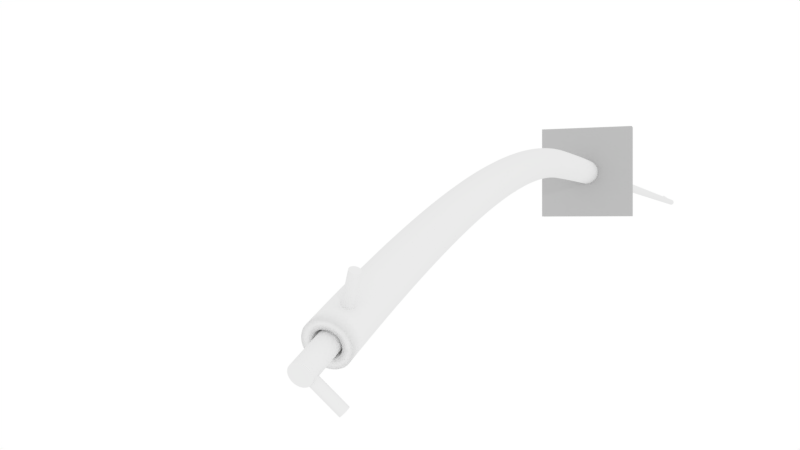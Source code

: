 # Source: createAnimation.blend  (saved by Blender 2.78.0; exported with 4.5.12 LTS)
import bpy
from mathutils import Matrix  # noqa: F401  (used for matrix-valued properties, if any)

bpy.ops.wm.read_factory_settings(use_empty=True)
scene = bpy.context.scene
scene.name = 'Scene'

# ---- collections
col_collection_1 = bpy.data.collections.new('Collection 1'); scene.collection.children.link(col_collection_1)

# ---- materials (node trees are filled in below, after node groups)
mat_rgba_7925 = bpy.data.materials.new('RGBA.7925')
mat_rgba_7925.alpha_threshold = 0.0
mat_rgba_7925.use_transparent_shadow = False
mat_rgba_7925.diffuse_color = (0.5, 0.5, 0.5, 1.0)
mat_rgba_7925.roughness = 0.5

# ---- material node trees

# ---- world
world_world = bpy.data.worlds.new('World'); scene.world = world_world
world_world.color = (1.0, 1.0, 1.0)
world_world.use_sun_shadow = False
world_world.sun_shadow_jitter_overblur = 0.0
world_world.cycles.sampling_method = 'MANUAL'

# ---- cameras
cam_camera = bpy.data.cameras.new('Camera')
cam_camera.clip_end = 100.0
cam_camera.lens = 35.0
cam_camera.sensor_width = 32.0
cam_camera.sensor_height = 18.0
cam_camera.ortho_scale = 0.3
cam_camera.dof.focus_distance = 0.0
cam_camera.dof.aperture_fstop = 128.0

# ---- lights
light_lamp = bpy.data.lights.new('Lamp', 'POINT')
light_lamp.transmission_factor = 0.0
light_lamp.cutoff_distance = 30.0
light_lamp.energy = 100.0
light_lamp.shadow_buffer_clip_start = 1.001
light_lamp.shadow_soft_size = 0.1
light_lamp.shadow_maximum_resolution = 0.006
light_lamp.use_absolute_resolution = True

# ---- meshes
me_cube_6269 = bpy.data.meshes.new('Cube.6269')
me_cube_6269.from_pydata([(-1.0, -1.0, -1.0), (-1.0, -1.0, 1.0), (-1.0, 1.0, -1.0), (-1.0, 1.0, 1.0), (1.0, -1.0, -1.0), (1.0, -1.0, 1.0), (1.0, 1.0, -1.0), (1.0, 1.0, 1.0)], [], [(0, 1, 3, 2), (2, 3, 7, 6), (6, 7, 5, 4), (4, 5, 1, 0), (2, 6, 4, 0), (7, 3, 1, 5)])
me_cube_6269.materials.append(mat_rgba_7925)
me_cube_6269.use_remesh_preserve_volume = False
me_cube_6269.use_remesh_preserve_attributes = False
me_cube_6269.use_mirror_vertex_groups = False
me_cube_6269.update()

# ---- curves / text
cu_beziercircle_40481 = bpy.data.curves.new('BezierCircle.40481', 'CURVE')
cu_beziercircle_40481.dimensions = '3D'
_sp = cu_beziercircle_40481.splines.new('BEZIER'); _sp.bezier_points.add(3)
_sp.bezier_points.foreach_set('co', [-0.0025, 0.0, 0.0, 0.0, 0.0025, 0.0, 0.0025, 0.0, 0.0, 0.0, -0.0025, 0.0])
_sp.bezier_points.foreach_set('handle_left', [-0.0025, -0.00138, 0.0, -0.00138, 0.0025, 0.0, 0.0025, 0.00138, 0.0, 0.00138, -0.0025, 0.0])
_sp.bezier_points.foreach_set('handle_right', [-0.0025, 0.00138, 0.0, 0.00138, 0.0025, 0.0, 0.0025, -0.00138, 0.0, -0.00138, -0.0025, 0.0])
for _p, _l, _r in zip(_sp.bezier_points, ['AUTO', 'AUTO', 'AUTO', 'AUTO'], ['AUTO', 'AUTO', 'AUTO', 'AUTO']): _p.handle_left_type = _l; _p.handle_right_type = _r
_sp.order_u = 0
_sp.order_v = 0
_sp.use_cyclic_u = True
cu_beziercircle_40481.use_path = True
cu_beziercircle_40481.use_path_clamp = True
cu_beziercircle_40481.bevel_resolution = 0
cu_beziercircle_40481.fill_mode = 'HALF'
cu_beziercircle_40480 = bpy.data.curves.new('BezierCircle.40480', 'CURVE')
cu_beziercircle_40480.dimensions = '3D'
_sp = cu_beziercircle_40480.splines.new('BEZIER'); _sp.bezier_points.add(3)
_sp.bezier_points.foreach_set('co', [-0.0025, 0.0, 0.0, 0.0, 0.0025, 0.0, 0.0025, 0.0, 0.0, 0.0, -0.0025, 0.0])
_sp.bezier_points.foreach_set('handle_left', [-0.0025, -0.00138, 0.0, -0.00138, 0.0025, 0.0, 0.0025, 0.00138, 0.0, 0.00138, -0.0025, 0.0])
_sp.bezier_points.foreach_set('handle_right', [-0.0025, 0.00138, 0.0, 0.00138, 0.0025, 0.0, 0.0025, -0.00138, 0.0, -0.00138, -0.0025, 0.0])
for _p, _l, _r in zip(_sp.bezier_points, ['AUTO', 'AUTO', 'AUTO', 'AUTO'], ['AUTO', 'AUTO', 'AUTO', 'AUTO']): _p.handle_left_type = _l; _p.handle_right_type = _r
_sp.order_u = 0
_sp.order_v = 0
_sp.use_cyclic_u = True
cu_beziercircle_40480.use_path = True
cu_beziercircle_40480.use_path_clamp = True
cu_beziercircle_40480.bevel_resolution = 0
cu_beziercircle_40480.fill_mode = 'HALF'
cu_beziercircle_40479 = bpy.data.curves.new('BezierCircle.40479', 'CURVE')
cu_beziercircle_40479.dimensions = '3D'
_sp = cu_beziercircle_40479.splines.new('BEZIER'); _sp.bezier_points.add(3)
_sp.bezier_points.foreach_set('co', [-0.0025, 0.0, 0.0, 0.0, 0.0025, 0.0, 0.0025, 0.0, 0.0, 0.0, -0.0025, 0.0])
_sp.bezier_points.foreach_set('handle_left', [-0.0025, -0.00138, 0.0, -0.00138, 0.0025, 0.0, 0.0025, 0.00138, 0.0, 0.00138, -0.0025, 0.0])
_sp.bezier_points.foreach_set('handle_right', [-0.0025, 0.00138, 0.0, 0.00138, 0.0025, 0.0, 0.0025, -0.00138, 0.0, -0.00138, -0.0025, 0.0])
for _p, _l, _r in zip(_sp.bezier_points, ['AUTO', 'AUTO', 'AUTO', 'AUTO'], ['AUTO', 'AUTO', 'AUTO', 'AUTO']): _p.handle_left_type = _l; _p.handle_right_type = _r
_sp.order_u = 0
_sp.order_v = 0
_sp.use_cyclic_u = True
cu_beziercircle_40479.use_path = True
cu_beziercircle_40479.use_path_clamp = True
cu_beziercircle_40479.bevel_resolution = 0
cu_beziercircle_40479.fill_mode = 'HALF'
cu_mycurve_19449 = bpy.data.curves.new('myCurve.19449', 'CURVE')
cu_mycurve_19449.dimensions = '3D'
_sp = cu_mycurve_19449.splines.new('POLY'); _sp.points.add(1)
_sp.points.foreach_set('co', [0.0, 0.0, -1.116, 1.0, -0.01594, 0.01208, -1.116, 1.0])
cu_mycurve_19449.use_path_clamp = True
cu_mycurve_19449.bevel_mode = 'OBJECT'
cu_mycurve_19449.bevel_resolution = 0
cu_mycurve_19449.resolution_u = 2
cu_mycurve_19449.fill_mode = 'HALF'
cu_mycurve_19449.use_fill_caps = True
cu_mycurve_19448 = bpy.data.curves.new('myCurve.19448', 'CURVE')
cu_mycurve_19448.dimensions = '3D'
_sp = cu_mycurve_19448.splines.new('POLY'); _sp.points.add(1)
_sp.points.foreach_set('co', [-0.008715, -0.0807, 0.5085, 1.0, -0.00119, -0.06409, 0.5168, 1.0])
cu_mycurve_19448.use_path_clamp = True
cu_mycurve_19448.bevel_mode = 'OBJECT'
cu_mycurve_19448.bevel_resolution = 0
cu_mycurve_19448.resolution_u = 2
cu_mycurve_19448.fill_mode = 'HALF'
cu_mycurve_19448.use_fill_caps = True
cu_mycurve_19447 = bpy.data.curves.new('myCurve.19447', 'CURVE')
cu_mycurve_19447.dimensions = '3D'
_sp = cu_mycurve_19447.splines.new('POLY'); _sp.points.add(1)
_sp.points.foreach_set('co', [-0.0132, -0.09828, 0.5332, 1.0, -0.0003556, -0.1126, 0.5277, 1.0])
cu_mycurve_19447.use_path_clamp = True
cu_mycurve_19447.bevel_mode = 'OBJECT'
cu_mycurve_19447.bevel_resolution = 0
cu_mycurve_19447.resolution_u = 2
cu_mycurve_19447.fill_mode = 'HALF'
cu_mycurve_19447.use_fill_caps = True
cu_beziercircle_40478 = bpy.data.curves.new('BezierCircle.40478', 'CURVE')
cu_beziercircle_40478.dimensions = '3D'
_sp = cu_beziercircle_40478.splines.new('BEZIER'); _sp.bezier_points.add(3)
_sp.bezier_points.foreach_set('co', [-0.01056, 0.0, 0.0, 0.0, 0.01056, 0.0, 0.01056, 0.0, 0.0, 0.0, -0.01056, 0.0])
_sp.bezier_points.foreach_set('handle_left', [-0.01056, -0.00583, 0.0, -0.00583, 0.01056, 0.0, 0.01056, 0.00583, 0.0, 0.00583, -0.01056, 0.0])
_sp.bezier_points.foreach_set('handle_right', [-0.01056, 0.00583, 0.0, 0.00583, 0.01056, 0.0, 0.01056, -0.00583, 0.0, -0.00583, -0.01056, 0.0])
for _p, _l, _r in zip(_sp.bezier_points, ['AUTO', 'AUTO', 'AUTO', 'AUTO'], ['AUTO', 'AUTO', 'AUTO', 'AUTO']): _p.handle_left_type = _l; _p.handle_right_type = _r
_sp.order_u = 0
_sp.order_v = 0
_sp.use_cyclic_u = True
cu_beziercircle_40478.use_path = True
cu_beziercircle_40478.use_path_clamp = True
cu_beziercircle_40478.bevel_resolution = 0
cu_beziercircle_40478.fill_mode = 'HALF'
cu_tcurve_23054 = bpy.data.curves.new('tCurve.23054', 'CURVE')
cu_tcurve_23054.dimensions = '3D'
_sp = cu_tcurve_23054.splines.new('POLY'); _sp.points.add(59)
_sp.points.foreach_set('co', [0.0, 0.0, 0.0, 1.0, 7.803e-07, -7.456e-06, 0.009, 1.0, 3.055e-06, -2.952e-05, 0.018, 1.0, 6.772e-06, -6.559e-05, 0.027, 1.0, 1.189e-05, -0.000115, 0.036, 1.0, 1.835e-05, -0.0001773, 0.045, 1.0, 2.613e-05, -0.0002517, 0.054, 1.0, 3.517e-05, -0.0003377, 0.063, 1.0, 4.546e-05, -0.0004346, 0.072, 1.0, 5.694e-05, -0.000542, 0.081, 1.0, 6.961e-05, -0.0006591, 0.09, 1.0, 8.342e-05, -0.0007854, 0.099, 1.0, 9.834e-05, -0.0009203, 0.108, 1.0, 0.0001163, -0.001067, 0.117, 1.0, 0.0001391, -0.001227, 0.126, 1.0, 0.0001667, -0.001401, 0.135, 1.0, 0.0001914, -0.001627, 0.144, 1.0, 0.0002052, -0.001944, 0.153, 1.0, 0.0002078, -0.00235, 0.162, 1.0, 0.0001989, -0.002846, 0.171, 1.0, 0.0001783, -0.003431, 0.1799, 1.0, 0.0001456, -0.004104, 0.1889, 1.0, 0.0001007, -0.004865, 0.1979, 1.0, 4.326e-05, -0.005714, 0.2068, 1.0, -2.69e-05, -0.006651, 0.2158, 1.0, -0.00011, -0.007674, 0.2247, 1.0, -0.0002063, -0.008783, 0.2337, 1.0, -0.0003158, -0.009978, 0.2426, 1.0, -0.000439, -0.01126, 0.2515, 1.0, -0.0005758, -0.01263, 0.2604, 1.0, -0.0007265, -0.01408, 0.2693, 1.0, -0.0008913, -0.01561, 0.2781, 1.0, -0.00107, -0.01723, 0.287, 1.0, -0.001264, -0.01893, 0.2958, 1.0, -0.001471, -0.02072, 0.3046, 1.0, -0.001694, -0.02259, 0.3134, 1.0, -0.001931, -0.02454, 0.3222, 1.0, -0.002183, -0.02658, 0.331, 1.0, -0.00245, -0.02869, 0.3397, 1.0, -0.002732, -0.03089, 0.3485, 1.0, -0.00303, -0.03317, 0.3572, 1.0, -0.003343, -0.03554, 0.3658, 1.0, -0.003671, -0.03798, 0.3745, 1.0, -0.004015, -0.04051, 0.3831, 1.0, -0.004374, -0.04311, 0.3917, 1.0, -0.004749, -0.0458, 0.4003, 1.0, -0.005141, -0.04856, 0.4089, 1.0, -0.005552, -0.0514, 0.4174, 1.0, -0.005982, -0.05431, 0.4259, 1.0, -0.00643, -0.0573, 0.4344, 1.0, -0.006898, -0.06035, 0.4428, 1.0, -0.007384, -0.06348, 0.4513, 1.0, -0.007889, -0.06668, 0.4597, 1.0, -0.008413, -0.06996, 0.468, 1.0, -0.008956, -0.0733, 0.4764, 1.0, -0.009518, -0.07672, 0.4847, 1.0, -0.0101, -0.08021, 0.4929, 1.0, -0.0107, -0.08377, 0.5012, 1.0, -0.01132, -0.08741, 0.5094, 1.0, -0.01196, -0.09111, 0.5176, 1.0])
cu_tcurve_23054.use_path_clamp = True
cu_tcurve_23054.bevel_mode = 'OBJECT'
cu_tcurve_23054.bevel_resolution = 0
cu_tcurve_23054.resolution_u = 2
cu_tcurve_23054.fill_mode = 'FULL'
cu_beziercircle_40477 = bpy.data.curves.new('BezierCircle.40477', 'CURVE')
cu_beziercircle_40477.dimensions = '3D'
_sp = cu_beziercircle_40477.splines.new('BEZIER'); _sp.bezier_points.add(3)
_sp.bezier_points.foreach_set('co', [-0.00508, 0.0, 0.0, 0.0, 0.00508, 0.0, 0.00508, 0.0, 0.0, 0.0, -0.00508, 0.0])
_sp.bezier_points.foreach_set('handle_left', [-0.00508, -0.002805, 0.0, -0.002805, 0.00508, 0.0, 0.00508, 0.002805, 0.0, 0.002805, -0.00508, 0.0])
_sp.bezier_points.foreach_set('handle_right', [-0.00508, 0.002805, 0.0, 0.002805, 0.00508, 0.0, 0.00508, -0.002805, 0.0, -0.002805, -0.00508, 0.0])
for _p, _l, _r in zip(_sp.bezier_points, ['AUTO', 'AUTO', 'AUTO', 'AUTO'], ['AUTO', 'AUTO', 'AUTO', 'AUTO']): _p.handle_left_type = _l; _p.handle_right_type = _r
_sp.order_u = 0
_sp.order_v = 0
_sp.use_cyclic_u = True
cu_beziercircle_40477.use_path = True
cu_beziercircle_40477.use_path_clamp = True
cu_beziercircle_40477.bevel_resolution = 0
cu_beziercircle_40477.fill_mode = 'HALF'
cu_tcurve_23053 = bpy.data.curves.new('tCurve.23053', 'CURVE')
cu_tcurve_23053.dimensions = '3D'
_sp = cu_tcurve_23053.splines.new('POLY'); _sp.points.add(64)
_sp.points.foreach_set('co', [0.0, 0.0, -1.12, 1.0, 0.0, 0.0, 0.0, 1.0, 7.803e-07, -7.456e-06, 0.009, 1.0, 3.055e-06, -2.952e-05, 0.018, 1.0, 6.772e-06, -6.559e-05, 0.027, 1.0, 1.189e-05, -0.000115, 0.036, 1.0, 1.835e-05, -0.0001773, 0.045, 1.0, 2.613e-05, -0.0002517, 0.054, 1.0, 3.517e-05, -0.0003377, 0.063, 1.0, 4.546e-05, -0.0004346, 0.072, 1.0, 5.694e-05, -0.000542, 0.081, 1.0, 6.961e-05, -0.0006591, 0.09, 1.0, 8.342e-05, -0.0007854, 0.099, 1.0, 9.834e-05, -0.0009203, 0.108, 1.0, 0.0001163, -0.001067, 0.117, 1.0, 0.0001391, -0.001227, 0.126, 1.0, 0.0001667, -0.001401, 0.135, 1.0, 0.0001914, -0.001627, 0.144, 1.0, 0.0002052, -0.001944, 0.153, 1.0, 0.0002078, -0.00235, 0.162, 1.0, 0.0001989, -0.002846, 0.171, 1.0, 0.0001783, -0.003431, 0.1799, 1.0, 0.0001456, -0.004104, 0.1889, 1.0, 0.0001007, -0.004865, 0.1979, 1.0, 4.326e-05, -0.005714, 0.2068, 1.0, -2.69e-05, -0.006651, 0.2158, 1.0, -0.00011, -0.007674, 0.2247, 1.0, -0.0002063, -0.008783, 0.2337, 1.0, -0.0003158, -0.009978, 0.2426, 1.0, -0.000439, -0.01126, 0.2515, 1.0, -0.0005758, -0.01263, 0.2604, 1.0, -0.0007265, -0.01408, 0.2693, 1.0, -0.0008913, -0.01561, 0.2781, 1.0, -0.00107, -0.01723, 0.287, 1.0, -0.001264, -0.01893, 0.2958, 1.0, -0.001471, -0.02072, 0.3046, 1.0, -0.001694, -0.02259, 0.3134, 1.0, -0.001931, -0.02454, 0.3222, 1.0, -0.002183, -0.02658, 0.331, 1.0, -0.00245, -0.02869, 0.3397, 1.0, -0.002732, -0.03089, 0.3485, 1.0, -0.00303, -0.03317, 0.3572, 1.0, -0.003343, -0.03554, 0.3658, 1.0, -0.003671, -0.03798, 0.3745, 1.0, -0.004015, -0.04051, 0.3831, 1.0, -0.004374, -0.04311, 0.3917, 1.0, -0.004749, -0.0458, 0.4003, 1.0, -0.005141, -0.04856, 0.4089, 1.0, -0.005552, -0.0514, 0.4174, 1.0, -0.005982, -0.05431, 0.4259, 1.0, -0.00643, -0.0573, 0.4344, 1.0, -0.006898, -0.06035, 0.4428, 1.0, -0.007384, -0.06348, 0.4513, 1.0, -0.007889, -0.06668, 0.4597, 1.0, -0.008413, -0.06996, 0.468, 1.0, -0.008956, -0.0733, 0.4764, 1.0, -0.009518, -0.07672, 0.4847, 1.0, -0.0101, -0.08021, 0.4929, 1.0, -0.0107, -0.08377, 0.5012, 1.0, -0.01132, -0.08741, 0.5094, 1.0, -0.01196, -0.09111, 0.5176, 1.0, -0.01196, -0.09111, 0.5176, 1.0, -0.01244, -0.09388, 0.5236, 1.0, -0.01292, -0.09665, 0.5297, 1.0, -0.0134, -0.09942, 0.5357, 1.0])
cu_tcurve_23053.use_path_clamp = True
cu_tcurve_23053.bevel_mode = 'OBJECT'
cu_tcurve_23053.bevel_resolution = 0
cu_tcurve_23053.resolution_u = 2
cu_tcurve_23053.fill_mode = 'HALF'
cu_tcurve_23053.use_fill_caps = True

# ---- objects
ob_rect_solid_shape_number = bpy.data.objects.new('rect_solid_SHAPE_NUMBER', me_cube_6269)
ob_cross_section_cylinder_002 = bpy.data.objects.new('cross_section_cylinder.002', cu_beziercircle_40481)
ob_cross_section_cylinder_001 = bpy.data.objects.new('cross_section_cylinder.001', cu_beziercircle_40480)
ob_cross_section_cylinder = bpy.data.objects.new('cross_section_cylinder', cu_beziercircle_40479)
ob_mycurve_004 = bpy.data.objects.new('myCurve.004', cu_mycurve_19449)
ob_mycurve_003 = bpy.data.objects.new('myCurve.003', cu_mycurve_19448)
ob_mycurve_002 = bpy.data.objects.new('myCurve.002', cu_mycurve_19447)
ob_outer_cross_section1 = bpy.data.objects.new('outer_cross_section1', cu_beziercircle_40478)
ob_mycurve_001 = bpy.data.objects.new('myCurve.001', cu_tcurve_23054)
ob_tcross_section = bpy.data.objects.new('tcross_section', cu_beziercircle_40477)
ob_mycurve = bpy.data.objects.new('myCurve', cu_tcurve_23053)
ob_lamp = bpy.data.objects.new('Lamp', light_lamp)
ob_camera = bpy.data.objects.new('Camera', cam_camera)

# ---- transforms, parenting, visibility, modifiers, constraints
ob_rect_solid_shape_number.location = (0.0, 0.0, 0.0)
ob_rect_solid_shape_number.scale = (0.04, 0.04, 0.005)
ob_rect_solid_shape_number.lineart.crease_threshold = 0.0
ob_cross_section_cylinder_002.location = (0.09939, -0.06841, 0.4604)
ob_cross_section_cylinder_002.lineart.crease_threshold = 0.0
ob_cross_section_cylinder_001.location = (0.09939, -0.06841, 0.4604)
ob_cross_section_cylinder_001.lineart.crease_threshold = 0.0
ob_cross_section_cylinder.location = (0.09939, -0.06841, 0.4604)
ob_cross_section_cylinder.lineart.crease_threshold = 0.0
ob_mycurve_004.location = (0.0, 0.0, 0.0)
ob_mycurve_004.lineart.crease_threshold = 0.0
ob_mycurve_003.location = (0.0, 0.0, 0.0)
ob_mycurve_003.lineart.crease_threshold = 0.0
ob_mycurve_002.location = (0.0, 0.0, 0.0)
ob_mycurve_002.lineart.crease_threshold = 0.0
ob_outer_cross_section1.location = (0.09939, -0.06841, 0.4604)
ob_outer_cross_section1.lineart.crease_threshold = 0.0
ob_mycurve_001.location = (0.0, 0.0, 0.0)
ob_mycurve_001.lineart.crease_threshold = 0.0
_m = ob_mycurve_001.modifiers.new('make_solid', 'SOLIDIFY')
_m.thickness = 0.00436
_m.nonmanifold_thickness_mode = 'FIXED'
_m.nonmanifold_merge_threshold = 0.0003
ob_tcross_section.location = (0.09939, -0.06841, 0.4604)
ob_tcross_section.lineart.crease_threshold = 0.0
ob_mycurve.location = (0.0, 0.0, 0.0)
ob_mycurve.lineart.crease_threshold = 0.0
ob_lamp.location = (4.076, 1.005, 5.904)
ob_lamp.rotation_euler = (0.6503, 0.05522, 1.866)
ob_lamp.lock_rotations_4d = False
ob_lamp.empty_display_type = 'ARROWS'
ob_lamp.color = (0.0, 0.0, 0.0, 0.0)
ob_lamp.lineart.crease_threshold = 0.0
ob_camera.location = (0.1259, -0.04789, 0.8036)
ob_camera.rotation_euler = (0.0, 0.3658, 0.0)
ob_camera.scale = (0.3, 0.3, 0.3)
ob_camera.lock_rotations_4d = False
ob_camera.empty_display_type = 'ARROWS'
ob_camera.color = (0.0, 0.0, 0.0, 0.0)
ob_camera.display_type = 'WIRE'
ob_camera.lineart.crease_threshold = 0.0
cu_mycurve_19449.bevel_object = ob_cross_section_cylinder
cu_mycurve_19448.bevel_object = ob_cross_section_cylinder
cu_mycurve_19447.bevel_object = ob_cross_section_cylinder
cu_tcurve_23054.bevel_object = ob_outer_cross_section1
cu_tcurve_23053.bevel_object = ob_tcross_section

# ---- collection membership
col_collection_1.objects.link(ob_rect_solid_shape_number)
col_collection_1.objects.link(ob_cross_section_cylinder_002)
col_collection_1.objects.link(ob_cross_section_cylinder_001)
col_collection_1.objects.link(ob_cross_section_cylinder)
col_collection_1.objects.link(ob_mycurve_004)
col_collection_1.objects.link(ob_mycurve_003)
col_collection_1.objects.link(ob_mycurve_002)
col_collection_1.objects.link(ob_outer_cross_section1)
col_collection_1.objects.link(ob_mycurve_001)
col_collection_1.objects.link(ob_tcross_section)
col_collection_1.objects.link(ob_mycurve)
col_collection_1.objects.link(ob_lamp)
col_collection_1.objects.link(ob_camera)

# ---- scene / render settings (as saved in the file)
scene.camera = ob_camera
scene.frame_start = 1; scene.frame_end = 600; scene.frame_set(1797)
scene.render.engine = 'BLENDER_EEVEE_NEXT'
scene.render.image_settings.file_format = 'FFMPEG'
scene.render.image_settings.color_mode = 'RGB'
scene.render.resolution_x = 1280
scene.render.resolution_y = 720
scene.render.resolution_percentage = 50
scene.render.dither_intensity = 0.0
scene.render.use_sequencer = False
scene.cycles.use_denoising = False
scene.cycles.samples = 128
scene.cycles.sampling_pattern = 'TABULATED_SOBOL'
scene.cycles.light_sampling_threshold = 0.0
scene.cycles.use_adaptive_sampling = False
scene.cycles.use_light_tree = False
scene.cycles.blur_glossy = 0.0
scene.cycles.sample_clamp_indirect = 0.0
scene.view_settings.view_transform = 'Standard'
bpy.context.view_layer.update()
